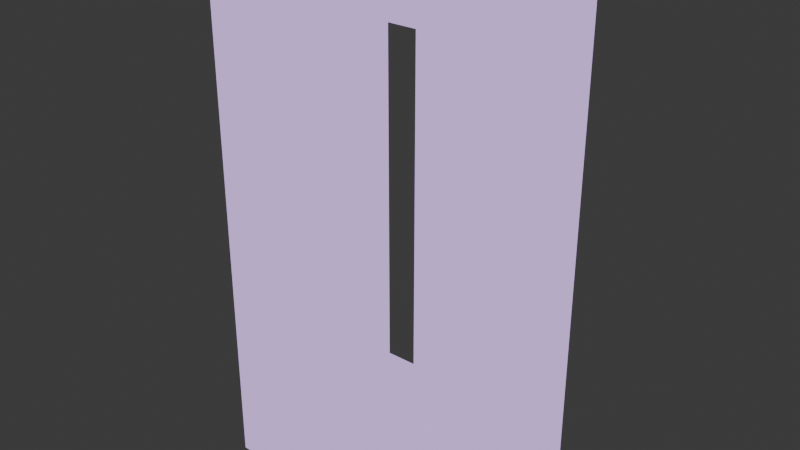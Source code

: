 # Source: Portal.blend  (saved by Blender 4.3.34; exported with 4.5.12 LTS)
import bpy
from mathutils import Matrix  # noqa: F401  (used for matrix-valued properties, if any)

bpy.ops.wm.read_factory_settings(use_empty=True)
scene = bpy.context.scene
scene.name = 'Scene'

# ---- collections
col_collection = bpy.data.collections.new('Collection'); scene.collection.children.link(col_collection)

# ---- materials (node trees are filled in below, after node groups)
mat_material_005 = bpy.data.materials.new('Material.005')
mat_material_005.use_transparent_shadow = False

# ---- material node trees
mat_material_005.use_nodes = True; mat_material_005.node_tree.nodes.clear()
_N = mat_material_005.node_tree.nodes; _L = mat_material_005.node_tree.links
n0 = _N.new('ShaderNodeOutputMaterial'); n0.name = 'Material Output'; n0.location = (300, 300)
n1 = _N.new('ShaderNodeEmission'); n1.name = 'Emission'; n1.location = (10, 300)
n1.inputs[0].default_value = (0.6867, 0.4564, 0.9387, 1.0)
_L.new(n1.outputs[0], n0.inputs[0])
n0.is_active_output = True

# ---- world
world_world = bpy.data.worlds.new('World'); scene.world = world_world
world_world.use_nodes = True; world_world.node_tree.nodes.clear()
_N = world_world.node_tree.nodes; _L = world_world.node_tree.links
n0 = _N.new('ShaderNodeOutputWorld'); n0.name = 'World Output'; n0.location = (300, 300)
n1 = _N.new('ShaderNodeBackground'); n1.name = 'Background'; n1.location = (10, 300)
n1.inputs[0].default_value = (0.05088, 0.05088, 0.05088, 1.0)
_L.new(n1.outputs[0], n0.inputs[0])
n0.is_active_output = True
world_world.color = (0.05088, 0.05088, 0.05088)
world_world.sun_shadow_jitter_overblur = 0.0

# ---- meshes
me_cube_002 = bpy.data.meshes.new('Cube.002')
me_cube_002.from_pydata([(-1.0, -1.0, -1.0), (-0.6667, -1.0, -0.8333), (-1.0, -1.0, 1.0), (-0.6667, -1.0, 0.8333), (-1.0, 1.0, -1.0), (-0.6667, 1.0, -0.8333), (-1.0, 1.0, 1.0), (-0.6667, 1.0, 0.8333), (1.0, -1.0, -1.0), (0.6667, -1.0, -0.8333), (1.0, -1.0, 1.0), (0.6667, -1.0, 0.8333), (1.0, 1.0, -1.0), (0.6667, 1.0, -0.8333), (1.0, 1.0, 1.0), (0.6667, 1.0, 0.8333)], [], [(0, 2, 6, 4), (5, 4, 6, 14, 12, 13, 15, 7), (12, 4, 5, 13), (12, 14, 10, 8), (9, 8, 10, 2, 0, 1, 3, 11), (1, 0, 8, 9), (4, 12, 8, 0), (14, 6, 2, 10), (1, 5, 7, 3), (13, 9, 11, 15), (5, 1, 9, 13), (3, 7, 15, 11)])
me_cube_002.polygons.foreach_set('use_smooth', [True] * 12)
_uv = me_cube_002.uv_layers.new(name='UVMap')
_uv.uv.foreach_set('vector', [0.375, 0.0, 0.625, 0.0, 0.625, 0.25, 0.375, 0.25, 0.3958, 0.2917, 0.375, 0.25, 0.625, 0.25, 0.625, 0.5, 0.375, 0.5, 0.3958, 0.4583, 0.6042, 0.4583, 0.6042, 0.2917, 0.375, 0.5, 0.375, 0.25, 0.3958, 0.2917, 0.3958, 0.4583, 0.375, 0.5, 0.625, 0.5, 0.625, 0.75, 0.375, 0.75, 0.3958, 0.7917, 0.375, 0.75, 0.625, 0.75, 0.625, 1.0, 0.375, 1.0, 0.3958, 0.9583, 0.6042, 0.9583, 0.6042, 0.7917, 0.3958, 0.9583, 0.375, 1.0, 0.375, 0.75, 0.3958, 0.7917, 0.125, 0.5, 0.375, 0.5, 0.375, 0.75, 0.125, 0.75, 0.625, 0.5, 0.875, 0.5, 0.875, 0.75, 0.625, 0.75, 0.375, 0.0, 0.375, 0.25, 0.625, 0.25, 0.625, 0.0, 0.375, 0.5, 0.375, 0.75, 0.625, 0.75, 0.625, 0.5, 0.125, 0.5, 0.125, 0.75, 0.375, 0.75, 0.375, 0.5, 0.875, 0.75, 0.875, 0.5, 0.625, 0.5, 0.625, 0.75])
me_cube_002.materials.append(mat_material_005)
me_cube_002.use_remesh_fix_poles = True
me_cube_002.use_remesh_preserve_attributes = False
me_cube_002.update()

# ---- objects
ob_portal_frame_01 = bpy.data.objects.new('portal_frame_01', me_cube_002)

# ---- transforms, parenting, visibility, modifiers, constraints
ob_portal_frame_01.location = (0.0, 0.0, 0.0)
ob_portal_frame_01.scale = (1.5, 1.0, 3.0)

# ---- collection membership
col_collection.objects.link(ob_portal_frame_01)

# ---- scene / render settings (as saved in the file)
scene.frame_start = 1; scene.frame_end = 250; scene.frame_set(1)
scene.render.engine = 'BLENDER_EEVEE_NEXT'
bpy.context.view_layer.update()

# ---- added for rendering (the .blend has no active camera and no usable light): camera, sun
cam_auto = bpy.data.cameras.new('AutoCamera')
cam_auto.lens = 50.0
cam_auto.sensor_width = 36.0
cam_auto.clip_end = 1000.0
ob_auto_camera = bpy.data.objects.new('AutoCamera', cam_auto)
scene.collection.objects.link(ob_auto_camera)
ob_auto_camera.location = (6.47657, -7.77189, 5.18126)
ob_auto_camera.rotation_euler = (1.09748, -7.21219e-08, 0.694738)
scene.camera = ob_auto_camera
light_auto_sun = bpy.data.lights.new('AutoSun', 'SUN')
light_auto_sun.energy = 3.0
light_auto_sun.angle = 0.0523599
ob_auto_sun = bpy.data.objects.new('AutoSun', light_auto_sun)
scene.collection.objects.link(ob_auto_sun)
ob_auto_sun.rotation_euler = (0.872665, 0.174533, 0.523599)
bpy.context.view_layer.update()
